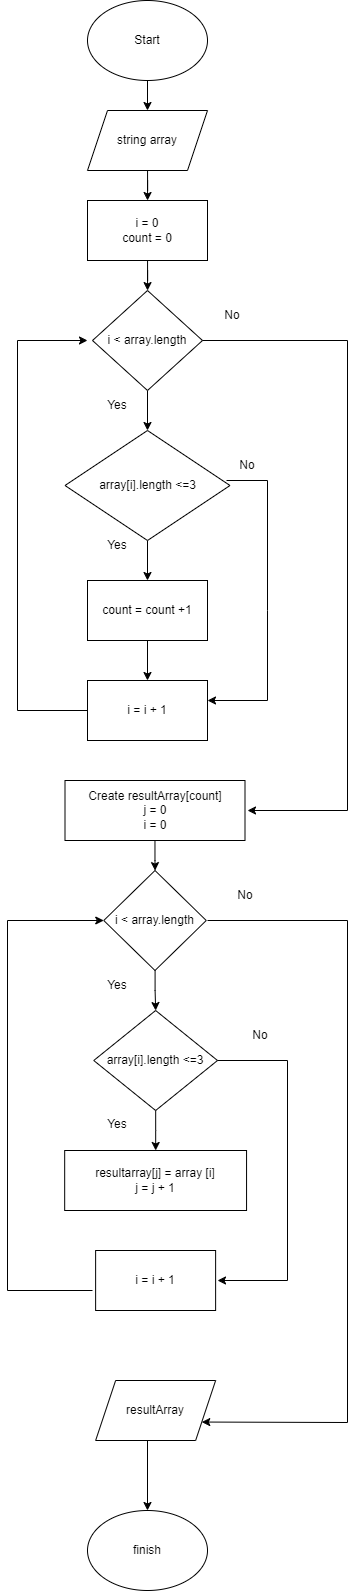

The diagram above was exported from draw.io. Its source (the exported page's mxGraphModel, read from the mxfile embedded in the PNG):
<mxGraphModel dx="1687" dy="889" grid="1" gridSize="10" guides="1" tooltips="1" connect="1" arrows="1" fold="1" page="1" pageScale="1" pageWidth="827" pageHeight="1169" math="0" shadow="0">
  <root>
    <mxCell id="WIyWlLk6GJQsqaUBKTNV-0" />
    <mxCell id="WIyWlLk6GJQsqaUBKTNV-1" parent="WIyWlLk6GJQsqaUBKTNV-0" />
    <mxCell id="Pj4_-i91Nj0zBhGjjfc--0" value="Start" style="ellipse;whiteSpace=wrap;html=1;" vertex="1" parent="WIyWlLk6GJQsqaUBKTNV-1">
      <mxGeometry x="250" y="30" width="120" height="80" as="geometry" />
    </mxCell>
    <mxCell id="Pj4_-i91Nj0zBhGjjfc--1" value="" style="endArrow=classic;html=1;rounded=0;" edge="1" parent="WIyWlLk6GJQsqaUBKTNV-1" target="Pj4_-i91Nj0zBhGjjfc--2">
      <mxGeometry width="50" height="50" relative="1" as="geometry">
        <mxPoint x="310" y="110" as="sourcePoint" />
        <mxPoint x="310" y="210" as="targetPoint" />
      </mxGeometry>
    </mxCell>
    <mxCell id="Pj4_-i91Nj0zBhGjjfc--7" value="" style="edgeStyle=orthogonalEdgeStyle;rounded=0;orthogonalLoop=1;jettySize=auto;html=1;" edge="1" parent="WIyWlLk6GJQsqaUBKTNV-1" source="Pj4_-i91Nj0zBhGjjfc--2" target="Pj4_-i91Nj0zBhGjjfc--6">
      <mxGeometry relative="1" as="geometry" />
    </mxCell>
    <mxCell id="Pj4_-i91Nj0zBhGjjfc--2" value="string array" style="shape=parallelogram;perimeter=parallelogramPerimeter;whiteSpace=wrap;html=1;fixedSize=1;" vertex="1" parent="WIyWlLk6GJQsqaUBKTNV-1">
      <mxGeometry x="250" y="140" width="120" height="60" as="geometry" />
    </mxCell>
    <mxCell id="Pj4_-i91Nj0zBhGjjfc--9" value="" style="edgeStyle=orthogonalEdgeStyle;rounded=0;orthogonalLoop=1;jettySize=auto;html=1;" edge="1" parent="WIyWlLk6GJQsqaUBKTNV-1" source="Pj4_-i91Nj0zBhGjjfc--6" target="Pj4_-i91Nj0zBhGjjfc--8">
      <mxGeometry relative="1" as="geometry" />
    </mxCell>
    <mxCell id="Pj4_-i91Nj0zBhGjjfc--6" value="i = 0&lt;br&gt;count = 0" style="whiteSpace=wrap;html=1;" vertex="1" parent="WIyWlLk6GJQsqaUBKTNV-1">
      <mxGeometry x="250" y="230" width="120" height="60" as="geometry" />
    </mxCell>
    <mxCell id="Pj4_-i91Nj0zBhGjjfc--11" value="" style="edgeStyle=orthogonalEdgeStyle;rounded=0;orthogonalLoop=1;jettySize=auto;html=1;" edge="1" parent="WIyWlLk6GJQsqaUBKTNV-1" source="Pj4_-i91Nj0zBhGjjfc--8" target="Pj4_-i91Nj0zBhGjjfc--10">
      <mxGeometry relative="1" as="geometry" />
    </mxCell>
    <mxCell id="Pj4_-i91Nj0zBhGjjfc--8" value="i &amp;lt; array.length" style="rhombus;whiteSpace=wrap;html=1;" vertex="1" parent="WIyWlLk6GJQsqaUBKTNV-1">
      <mxGeometry x="255" y="320" width="110" height="100" as="geometry" />
    </mxCell>
    <mxCell id="Pj4_-i91Nj0zBhGjjfc--13" value="" style="edgeStyle=orthogonalEdgeStyle;rounded=0;orthogonalLoop=1;jettySize=auto;html=1;" edge="1" parent="WIyWlLk6GJQsqaUBKTNV-1" source="Pj4_-i91Nj0zBhGjjfc--10" target="Pj4_-i91Nj0zBhGjjfc--12">
      <mxGeometry relative="1" as="geometry" />
    </mxCell>
    <mxCell id="Pj4_-i91Nj0zBhGjjfc--10" value="array[i].length &amp;lt;=3" style="rhombus;whiteSpace=wrap;html=1;" vertex="1" parent="WIyWlLk6GJQsqaUBKTNV-1">
      <mxGeometry x="227.5" y="460" width="165" height="110" as="geometry" />
    </mxCell>
    <mxCell id="Pj4_-i91Nj0zBhGjjfc--15" value="" style="edgeStyle=orthogonalEdgeStyle;rounded=0;orthogonalLoop=1;jettySize=auto;html=1;" edge="1" parent="WIyWlLk6GJQsqaUBKTNV-1" source="Pj4_-i91Nj0zBhGjjfc--12" target="Pj4_-i91Nj0zBhGjjfc--14">
      <mxGeometry relative="1" as="geometry" />
    </mxCell>
    <mxCell id="Pj4_-i91Nj0zBhGjjfc--12" value="count = count +1" style="whiteSpace=wrap;html=1;" vertex="1" parent="WIyWlLk6GJQsqaUBKTNV-1">
      <mxGeometry x="250" y="610" width="120" height="60" as="geometry" />
    </mxCell>
    <mxCell id="Pj4_-i91Nj0zBhGjjfc--14" value="i = i + 1" style="whiteSpace=wrap;html=1;" vertex="1" parent="WIyWlLk6GJQsqaUBKTNV-1">
      <mxGeometry x="250" y="710" width="120" height="60" as="geometry" />
    </mxCell>
    <mxCell id="Pj4_-i91Nj0zBhGjjfc--17" value="" style="endArrow=classic;html=1;rounded=0;" edge="1" parent="WIyWlLk6GJQsqaUBKTNV-1">
      <mxGeometry width="50" height="50" relative="1" as="geometry">
        <mxPoint x="250" y="740" as="sourcePoint" />
        <mxPoint x="250" y="370" as="targetPoint" />
        <Array as="points">
          <mxPoint x="180" y="740" />
          <mxPoint x="180" y="370" />
        </Array>
      </mxGeometry>
    </mxCell>
    <mxCell id="Pj4_-i91Nj0zBhGjjfc--18" value="" style="endArrow=classic;html=1;rounded=0;" edge="1" parent="WIyWlLk6GJQsqaUBKTNV-1">
      <mxGeometry width="50" height="50" relative="1" as="geometry">
        <mxPoint x="389" y="510" as="sourcePoint" />
        <mxPoint x="370" y="730" as="targetPoint" />
        <Array as="points">
          <mxPoint x="430" y="510" />
          <mxPoint x="430" y="640" />
          <mxPoint x="430" y="730" />
        </Array>
      </mxGeometry>
    </mxCell>
    <mxCell id="Pj4_-i91Nj0zBhGjjfc--28" value="" style="edgeStyle=orthogonalEdgeStyle;rounded=0;orthogonalLoop=1;jettySize=auto;html=1;" edge="1" parent="WIyWlLk6GJQsqaUBKTNV-1" source="Pj4_-i91Nj0zBhGjjfc--20" target="Pj4_-i91Nj0zBhGjjfc--27">
      <mxGeometry relative="1" as="geometry" />
    </mxCell>
    <mxCell id="Pj4_-i91Nj0zBhGjjfc--20" value="Create resultArray[count]&lt;br&gt;j = 0&lt;br&gt;i = 0" style="rounded=0;whiteSpace=wrap;html=1;" vertex="1" parent="WIyWlLk6GJQsqaUBKTNV-1">
      <mxGeometry x="227.5" y="810" width="180" height="60" as="geometry" />
    </mxCell>
    <mxCell id="Pj4_-i91Nj0zBhGjjfc--21" value="Yes" style="text;html=1;align=center;verticalAlign=middle;whiteSpace=wrap;rounded=0;" vertex="1" parent="WIyWlLk6GJQsqaUBKTNV-1">
      <mxGeometry x="250" y="420" width="60" height="30" as="geometry" />
    </mxCell>
    <mxCell id="Pj4_-i91Nj0zBhGjjfc--22" value="Yes" style="text;html=1;align=center;verticalAlign=middle;whiteSpace=wrap;rounded=0;" vertex="1" parent="WIyWlLk6GJQsqaUBKTNV-1">
      <mxGeometry x="250" y="560" width="60" height="30" as="geometry" />
    </mxCell>
    <mxCell id="Pj4_-i91Nj0zBhGjjfc--23" value="No" style="text;html=1;align=center;verticalAlign=middle;whiteSpace=wrap;rounded=0;" vertex="1" parent="WIyWlLk6GJQsqaUBKTNV-1">
      <mxGeometry x="380" y="480" width="60" height="30" as="geometry" />
    </mxCell>
    <mxCell id="Pj4_-i91Nj0zBhGjjfc--30" value="" style="edgeStyle=orthogonalEdgeStyle;rounded=0;orthogonalLoop=1;jettySize=auto;html=1;" edge="1" parent="WIyWlLk6GJQsqaUBKTNV-1" source="Pj4_-i91Nj0zBhGjjfc--27" target="Pj4_-i91Nj0zBhGjjfc--29">
      <mxGeometry relative="1" as="geometry" />
    </mxCell>
    <mxCell id="Pj4_-i91Nj0zBhGjjfc--27" value="i &amp;lt; array.length" style="rhombus;whiteSpace=wrap;html=1;rounded=0;" vertex="1" parent="WIyWlLk6GJQsqaUBKTNV-1">
      <mxGeometry x="266.25" y="900" width="102.5" height="100" as="geometry" />
    </mxCell>
    <mxCell id="Pj4_-i91Nj0zBhGjjfc--32" value="" style="edgeStyle=orthogonalEdgeStyle;rounded=0;orthogonalLoop=1;jettySize=auto;html=1;" edge="1" parent="WIyWlLk6GJQsqaUBKTNV-1" source="Pj4_-i91Nj0zBhGjjfc--29" target="Pj4_-i91Nj0zBhGjjfc--31">
      <mxGeometry relative="1" as="geometry" />
    </mxCell>
    <mxCell id="Pj4_-i91Nj0zBhGjjfc--29" value="array[i].length &amp;lt;=3" style="rhombus;whiteSpace=wrap;html=1;rounded=0;" vertex="1" parent="WIyWlLk6GJQsqaUBKTNV-1">
      <mxGeometry x="256.25" y="1040" width="123.75" height="100" as="geometry" />
    </mxCell>
    <mxCell id="Pj4_-i91Nj0zBhGjjfc--31" value="resultarray[j] = array [i]&lt;br&gt;j = j + 1" style="whiteSpace=wrap;html=1;rounded=0;" vertex="1" parent="WIyWlLk6GJQsqaUBKTNV-1">
      <mxGeometry x="227.18" y="1180" width="181.88" height="60" as="geometry" />
    </mxCell>
    <mxCell id="Pj4_-i91Nj0zBhGjjfc--33" value="i = i + 1" style="whiteSpace=wrap;html=1;rounded=0;" vertex="1" parent="WIyWlLk6GJQsqaUBKTNV-1">
      <mxGeometry x="258.12" y="1280" width="120" height="60" as="geometry" />
    </mxCell>
    <mxCell id="Pj4_-i91Nj0zBhGjjfc--35" value="" style="endArrow=classic;html=1;rounded=0;" edge="1" parent="WIyWlLk6GJQsqaUBKTNV-1">
      <mxGeometry width="50" height="50" relative="1" as="geometry">
        <mxPoint x="365" y="370" as="sourcePoint" />
        <mxPoint x="410" y="840" as="targetPoint" />
        <Array as="points">
          <mxPoint x="510" y="370" />
          <mxPoint x="510" y="840" />
        </Array>
      </mxGeometry>
    </mxCell>
    <mxCell id="Pj4_-i91Nj0zBhGjjfc--36" value="" style="endArrow=classic;html=1;rounded=0;" edge="1" parent="WIyWlLk6GJQsqaUBKTNV-1">
      <mxGeometry width="50" height="50" relative="1" as="geometry">
        <mxPoint x="380" y="1090" as="sourcePoint" />
        <mxPoint x="380" y="1310" as="targetPoint" />
        <Array as="points">
          <mxPoint x="450" y="1090" />
          <mxPoint x="450" y="1310" />
        </Array>
      </mxGeometry>
    </mxCell>
    <mxCell id="Pj4_-i91Nj0zBhGjjfc--37" value="" style="endArrow=classic;html=1;rounded=0;entryX=0;entryY=0.5;entryDx=0;entryDy=0;" edge="1" parent="WIyWlLk6GJQsqaUBKTNV-1" target="Pj4_-i91Nj0zBhGjjfc--27">
      <mxGeometry width="50" height="50" relative="1" as="geometry">
        <mxPoint x="255" y="1320" as="sourcePoint" />
        <mxPoint x="170" y="900" as="targetPoint" />
        <Array as="points">
          <mxPoint x="170" y="1320" />
          <mxPoint x="170" y="950" />
        </Array>
      </mxGeometry>
    </mxCell>
    <mxCell id="Pj4_-i91Nj0zBhGjjfc--38" value="resultArray" style="shape=parallelogram;perimeter=parallelogramPerimeter;whiteSpace=wrap;html=1;fixedSize=1;" vertex="1" parent="WIyWlLk6GJQsqaUBKTNV-1">
      <mxGeometry x="258.13" y="1410" width="120" height="60" as="geometry" />
    </mxCell>
    <mxCell id="Pj4_-i91Nj0zBhGjjfc--39" value="" style="endArrow=classic;html=1;rounded=0;entryX=1;entryY=0.75;entryDx=0;entryDy=0;" edge="1" parent="WIyWlLk6GJQsqaUBKTNV-1" target="Pj4_-i91Nj0zBhGjjfc--38">
      <mxGeometry width="50" height="50" relative="1" as="geometry">
        <mxPoint x="370" y="950" as="sourcePoint" />
        <mxPoint x="510" y="1510" as="targetPoint" />
        <Array as="points">
          <mxPoint x="510" y="950" />
          <mxPoint x="510" y="1452" />
        </Array>
      </mxGeometry>
    </mxCell>
    <mxCell id="Pj4_-i91Nj0zBhGjjfc--40" value="finish" style="ellipse;whiteSpace=wrap;html=1;" vertex="1" parent="WIyWlLk6GJQsqaUBKTNV-1">
      <mxGeometry x="250" y="1540" width="120" height="80" as="geometry" />
    </mxCell>
    <mxCell id="Pj4_-i91Nj0zBhGjjfc--41" value="" style="endArrow=classic;html=1;rounded=0;" edge="1" parent="WIyWlLk6GJQsqaUBKTNV-1" target="Pj4_-i91Nj0zBhGjjfc--40">
      <mxGeometry width="50" height="50" relative="1" as="geometry">
        <mxPoint x="310" y="1470" as="sourcePoint" />
        <mxPoint x="360" y="1420" as="targetPoint" />
      </mxGeometry>
    </mxCell>
    <mxCell id="Pj4_-i91Nj0zBhGjjfc--42" value="No" style="text;html=1;align=center;verticalAlign=middle;whiteSpace=wrap;rounded=0;" vertex="1" parent="WIyWlLk6GJQsqaUBKTNV-1">
      <mxGeometry x="392.5" y="1050" width="60" height="30" as="geometry" />
    </mxCell>
    <mxCell id="Pj4_-i91Nj0zBhGjjfc--43" value="No" style="text;html=1;align=center;verticalAlign=middle;whiteSpace=wrap;rounded=0;" vertex="1" parent="WIyWlLk6GJQsqaUBKTNV-1">
      <mxGeometry x="378.12" y="910" width="60" height="30" as="geometry" />
    </mxCell>
    <mxCell id="Pj4_-i91Nj0zBhGjjfc--44" value="Yes" style="text;html=1;align=center;verticalAlign=middle;whiteSpace=wrap;rounded=0;" vertex="1" parent="WIyWlLk6GJQsqaUBKTNV-1">
      <mxGeometry x="250" y="1000" width="60" height="30" as="geometry" />
    </mxCell>
    <mxCell id="Pj4_-i91Nj0zBhGjjfc--45" value="Yes" style="text;html=1;align=center;verticalAlign=middle;whiteSpace=wrap;rounded=0;" vertex="1" parent="WIyWlLk6GJQsqaUBKTNV-1">
      <mxGeometry x="250" y="1139" width="60" height="30" as="geometry" />
    </mxCell>
    <mxCell id="Pj4_-i91Nj0zBhGjjfc--47" value="No" style="text;html=1;align=center;verticalAlign=middle;whiteSpace=wrap;rounded=0;" vertex="1" parent="WIyWlLk6GJQsqaUBKTNV-1">
      <mxGeometry x="365" y="330" width="60" height="30" as="geometry" />
    </mxCell>
  </root>
</mxGraphModel>